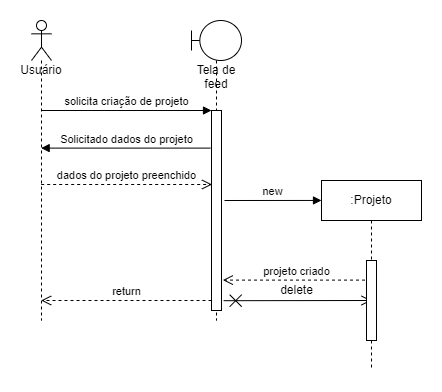

The diagram above was exported from draw.io. Its source (the exported page's mxGraphModel, read from the mxfile embedded in the PNG):
<mxGraphModel dx="1152" dy="630" grid="1" gridSize="10" guides="1" tooltips="1" connect="1" arrows="1" fold="1" page="1" pageScale="1" pageWidth="1654" pageHeight="2336" math="0" shadow="0">
  <root>
    <mxCell id="0" />
    <mxCell id="1" parent="0" />
    <mxCell id="cNfLj4ebpJEor7JrDblr-1" value="Usuário" style="shape=umlLifeline;participant=umlActor;perimeter=lifelinePerimeter;whiteSpace=wrap;html=1;container=1;collapsible=0;recursiveResize=0;verticalAlign=top;spacingTop=36;outlineConnect=0;" vertex="1" parent="1">
      <mxGeometry x="280" y="120" width="20" height="300" as="geometry" />
    </mxCell>
    <mxCell id="cNfLj4ebpJEor7JrDblr-2" value="Tela de feed" style="shape=umlLifeline;participant=umlBoundary;perimeter=lifelinePerimeter;whiteSpace=wrap;html=1;container=1;collapsible=0;recursiveResize=0;verticalAlign=top;spacingTop=36;outlineConnect=0;" vertex="1" parent="1">
      <mxGeometry x="440" y="120" width="50" height="300" as="geometry" />
    </mxCell>
    <mxCell id="cNfLj4ebpJEor7JrDblr-3" value="" style="html=1;points=[];perimeter=orthogonalPerimeter;" vertex="1" parent="cNfLj4ebpJEor7JrDblr-2">
      <mxGeometry x="20" y="90" width="10" height="200" as="geometry" />
    </mxCell>
    <mxCell id="cNfLj4ebpJEor7JrDblr-4" value="solicita criação de projeto" style="html=1;verticalAlign=bottom;endArrow=block;entryX=0;entryY=0;rounded=0;" edge="1" target="cNfLj4ebpJEor7JrDblr-3" parent="1" source="cNfLj4ebpJEor7JrDblr-1">
      <mxGeometry relative="1" as="geometry">
        <mxPoint x="100" y="330" as="sourcePoint" />
      </mxGeometry>
    </mxCell>
    <mxCell id="cNfLj4ebpJEor7JrDblr-5" value="return" style="html=1;verticalAlign=bottom;endArrow=open;dashed=1;endSize=8;exitX=0;exitY=0.95;rounded=0;" edge="1" source="cNfLj4ebpJEor7JrDblr-3" parent="1" target="cNfLj4ebpJEor7JrDblr-1">
      <mxGeometry relative="1" as="geometry">
        <mxPoint x="100" y="406" as="targetPoint" />
      </mxGeometry>
    </mxCell>
    <mxCell id="cNfLj4ebpJEor7JrDblr-7" value="new" style="html=1;verticalAlign=bottom;endArrow=block;rounded=0;exitX=1.3;exitY=0.45;exitDx=0;exitDy=0;exitPerimeter=0;entryX=0;entryY=0.105;entryDx=0;entryDy=0;entryPerimeter=0;" edge="1" parent="1" source="cNfLj4ebpJEor7JrDblr-3" target="cNfLj4ebpJEor7JrDblr-13">
      <mxGeometry width="80" relative="1" as="geometry">
        <mxPoint x="520" y="230" as="sourcePoint" />
        <mxPoint x="540" y="300" as="targetPoint" />
      </mxGeometry>
    </mxCell>
    <mxCell id="cNfLj4ebpJEor7JrDblr-8" value="Solicitado dados do projeto" style="html=1;verticalAlign=bottom;endArrow=block;rounded=0;exitX=-0.117;exitY=0.188;exitDx=0;exitDy=0;exitPerimeter=0;" edge="1" parent="1" source="cNfLj4ebpJEor7JrDblr-3" target="cNfLj4ebpJEor7JrDblr-1">
      <mxGeometry width="80" relative="1" as="geometry">
        <mxPoint x="600" y="390" as="sourcePoint" />
        <mxPoint x="680" y="390" as="targetPoint" />
      </mxGeometry>
    </mxCell>
    <mxCell id="cNfLj4ebpJEor7JrDblr-9" value="dados do projeto preenchido" style="html=1;verticalAlign=bottom;endArrow=open;dashed=1;endSize=8;rounded=0;entryX=0.05;entryY=0.37;entryDx=0;entryDy=0;entryPerimeter=0;" edge="1" parent="1" source="cNfLj4ebpJEor7JrDblr-1" target="cNfLj4ebpJEor7JrDblr-3">
      <mxGeometry relative="1" as="geometry">
        <mxPoint x="410" y="440" as="sourcePoint" />
        <mxPoint x="600" y="390" as="targetPoint" />
      </mxGeometry>
    </mxCell>
    <mxCell id="cNfLj4ebpJEor7JrDblr-10" value="projeto criado" style="html=1;verticalAlign=bottom;endArrow=open;dashed=1;endSize=8;rounded=0;entryX=1.133;entryY=0.848;entryDx=0;entryDy=0;entryPerimeter=0;" edge="1" parent="1" source="cNfLj4ebpJEor7JrDblr-13" target="cNfLj4ebpJEor7JrDblr-3">
      <mxGeometry relative="1" as="geometry">
        <mxPoint x="560.0000000000002" y="317.5" as="sourcePoint" />
        <mxPoint x="600" y="390" as="targetPoint" />
      </mxGeometry>
    </mxCell>
    <mxCell id="cNfLj4ebpJEor7JrDblr-12" value="" style="endArrow=open;startArrow=cross;endFill=0;startFill=0;endSize=8;startSize=10;html=1;rounded=0;exitX=1.217;exitY=0.951;exitDx=0;exitDy=0;exitPerimeter=0;" edge="1" parent="1" source="cNfLj4ebpJEor7JrDblr-3">
      <mxGeometry width="160" relative="1" as="geometry">
        <mxPoint x="520" y="240" as="sourcePoint" />
        <mxPoint x="620" y="400" as="targetPoint" />
      </mxGeometry>
    </mxCell>
    <mxCell id="cNfLj4ebpJEor7JrDblr-13" value=":Projeto" style="shape=umlLifeline;perimeter=lifelinePerimeter;whiteSpace=wrap;html=1;container=1;collapsible=0;recursiveResize=0;outlineConnect=0;" vertex="1" parent="1">
      <mxGeometry x="570" y="280" width="100" height="190" as="geometry" />
    </mxCell>
    <mxCell id="cNfLj4ebpJEor7JrDblr-14" value="" style="html=1;points=[];perimeter=orthogonalPerimeter;" vertex="1" parent="cNfLj4ebpJEor7JrDblr-13">
      <mxGeometry x="45" y="80" width="10" height="80" as="geometry" />
    </mxCell>
    <mxCell id="cNfLj4ebpJEor7JrDblr-17" value="delete" style="text;html=1;align=center;verticalAlign=middle;resizable=0;points=[];autosize=1;strokeColor=none;fillColor=none;" vertex="1" parent="1">
      <mxGeometry x="520" y="380" width="50" height="20" as="geometry" />
    </mxCell>
  </root>
</mxGraphModel>